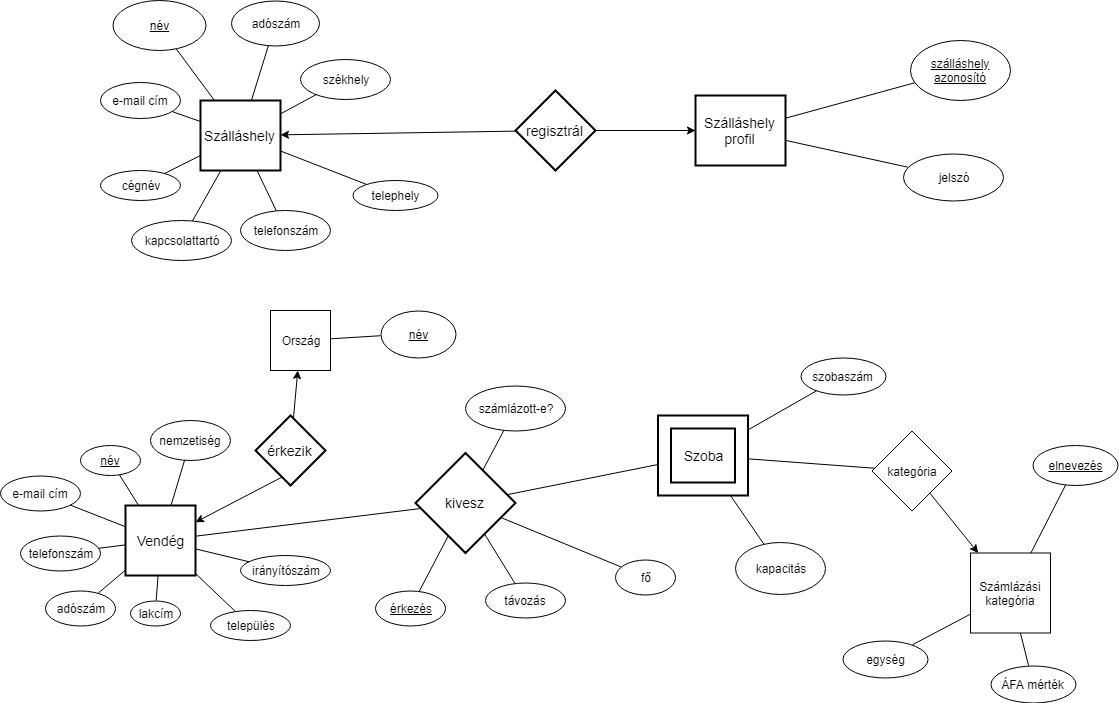

The diagram above was exported from draw.io. Its source (the exported page's mxGraphModel, read from the mxfile embedded in the PNG):
<mxGraphModel dx="1394" dy="824" grid="1" gridSize="10" guides="1" tooltips="1" connect="1" arrows="1" fold="1" page="1" pageScale="1" pageWidth="1169" pageHeight="827" math="0" shadow="0">
  <root>
    <mxCell id="0" />
    <mxCell id="1" parent="0" />
    <mxCell id="16d3928cfcdefe43-1" value="Szoba" style="shape=ext;strokeWidth=2;margin=10;double=1;whiteSpace=wrap;html=1;align=center;fontSize=14;" parent="1" vertex="1">
      <mxGeometry x="677.5" y="460" width="90" height="80" as="geometry" />
    </mxCell>
    <mxCell id="16d3928cfcdefe43-3" value="Vendég" style="strokeWidth=2;whiteSpace=wrap;html=1;align=center;fontSize=14;" parent="1" vertex="1">
      <mxGeometry x="145" y="550" width="70" height="70" as="geometry" />
    </mxCell>
    <mxCell id="16d3928cfcdefe43-4" value="kivesz" style="shape=rhombus;strokeWidth=2;fontSize=17;perimeter=rhombusPerimeter;whiteSpace=wrap;html=1;align=center;fontSize=14;" parent="1" vertex="1">
      <mxGeometry x="435" y="497.5" width="100" height="100" as="geometry" />
    </mxCell>
    <mxCell id="16d3928cfcdefe43-16" value="lakcím" style="ellipse;whiteSpace=wrap;html=1;fontStyle=0" parent="1" vertex="1">
      <mxGeometry x="150" y="645" width="50" height="25" as="geometry" />
    </mxCell>
    <mxCell id="16d3928cfcdefe43-20" value="telefonszám" style="ellipse;whiteSpace=wrap;html=1;fontStyle=0" parent="1" vertex="1">
      <mxGeometry x="40" y="580" width="80" height="35" as="geometry" />
    </mxCell>
    <mxCell id="16d3928cfcdefe43-22" value="név" style="ellipse;whiteSpace=wrap;html=1;fontStyle=4" parent="1" vertex="1">
      <mxGeometry x="100" y="490" width="60" height="30" as="geometry" />
    </mxCell>
    <mxCell id="16d3928cfcdefe43-26" value="irányítószám" style="ellipse;whiteSpace=wrap;html=1;fontStyle=0" parent="1" vertex="1">
      <mxGeometry x="260" y="600" width="90" height="30" as="geometry" />
    </mxCell>
    <mxCell id="16d3928cfcdefe43-28" value="nemzetiség" style="ellipse;whiteSpace=wrap;html=1;fontStyle=0" parent="1" vertex="1">
      <mxGeometry x="170" y="465" width="80" height="40" as="geometry" />
    </mxCell>
    <mxCell id="16d3928cfcdefe43-29" value="település" style="ellipse;whiteSpace=wrap;html=1;fontStyle=0" parent="1" vertex="1">
      <mxGeometry x="230" y="655" width="80" height="30" as="geometry" />
    </mxCell>
    <mxCell id="16d3928cfcdefe43-30" value="e-mail cím" style="ellipse;whiteSpace=wrap;html=1;fontStyle=0" parent="1" vertex="1">
      <mxGeometry x="20" y="520.5" width="80" height="35" as="geometry" />
    </mxCell>
    <mxCell id="16d3928cfcdefe43-34" value="" style="endArrow=none;html=1;" parent="1" source="16d3928cfcdefe43-16" target="16d3928cfcdefe43-3" edge="1">
      <mxGeometry width="50" height="50" relative="1" as="geometry">
        <mxPoint x="20" y="890" as="sourcePoint" />
        <mxPoint x="70" y="540" as="targetPoint" />
      </mxGeometry>
    </mxCell>
    <mxCell id="16d3928cfcdefe43-35" value="" style="endArrow=none;html=1;" parent="1" source="16d3928cfcdefe43-20" target="16d3928cfcdefe43-3" edge="1">
      <mxGeometry width="50" height="50" relative="1" as="geometry">
        <mxPoint x="140" y="310" as="sourcePoint" />
        <mxPoint x="190" y="260" as="targetPoint" />
      </mxGeometry>
    </mxCell>
    <mxCell id="16d3928cfcdefe43-36" value="" style="endArrow=none;html=1;" parent="1" source="16d3928cfcdefe43-30" target="16d3928cfcdefe43-3" edge="1">
      <mxGeometry width="50" height="50" relative="1" as="geometry">
        <mxPoint x="91.13239731320584" y="553.4879049340727" as="sourcePoint" />
        <mxPoint x="220" y="220" as="targetPoint" />
      </mxGeometry>
    </mxCell>
    <mxCell id="16d3928cfcdefe43-38" value="" style="endArrow=none;html=1;" parent="1" source="16d3928cfcdefe43-22" target="16d3928cfcdefe43-3" edge="1">
      <mxGeometry width="50" height="50" relative="1" as="geometry">
        <mxPoint x="160" y="250" as="sourcePoint" />
        <mxPoint x="210" y="200" as="targetPoint" />
      </mxGeometry>
    </mxCell>
    <mxCell id="16d3928cfcdefe43-39" value="" style="endArrow=none;html=1;" parent="1" source="16d3928cfcdefe43-3" target="16d3928cfcdefe43-28" edge="1">
      <mxGeometry width="50" height="50" relative="1" as="geometry">
        <mxPoint x="300" y="270" as="sourcePoint" />
        <mxPoint x="360" y="220" as="targetPoint" />
      </mxGeometry>
    </mxCell>
    <mxCell id="16d3928cfcdefe43-41" value="" style="endArrow=none;html=1;" parent="1" source="16d3928cfcdefe43-3" target="16d3928cfcdefe43-26" edge="1">
      <mxGeometry width="50" height="50" relative="1" as="geometry">
        <mxPoint x="290" y="350" as="sourcePoint" />
        <mxPoint x="340" y="300" as="targetPoint" />
      </mxGeometry>
    </mxCell>
    <mxCell id="16d3928cfcdefe43-42" value="" style="endArrow=none;html=1;" parent="1" source="16d3928cfcdefe43-29" target="16d3928cfcdefe43-3" edge="1">
      <mxGeometry width="50" height="50" relative="1" as="geometry">
        <mxPoint x="220" y="380" as="sourcePoint" />
        <mxPoint x="240" y="328" as="targetPoint" />
      </mxGeometry>
    </mxCell>
    <mxCell id="16d3928cfcdefe43-59" value="" style="endArrow=none;html=1;" parent="1" source="16d3928cfcdefe43-3" target="16d3928cfcdefe43-4" edge="1">
      <mxGeometry width="50" height="50" relative="1" as="geometry">
        <mxPoint x="305" y="655" as="sourcePoint" />
        <mxPoint x="355" y="605" as="targetPoint" />
      </mxGeometry>
    </mxCell>
    <mxCell id="16d3928cfcdefe43-61" value="" style="endArrow=none;html=1;" parent="1" source="1c8707534f136eac-1" target="16d3928cfcdefe43-1" edge="1">
      <mxGeometry width="50" height="50" relative="1" as="geometry">
        <mxPoint x="942.1253537143727" y="568.6376061143119" as="sourcePoint" />
        <mxPoint x="555" y="661.5" as="targetPoint" />
      </mxGeometry>
    </mxCell>
    <mxCell id="5496b59e22a3f036-1" value="Számlázási kategória" style="whiteSpace=wrap;html=1;aspect=fixed;" parent="1" vertex="1">
      <mxGeometry x="990" y="597.5" width="80" height="80" as="geometry" />
    </mxCell>
    <mxCell id="5496b59e22a3f036-2" value="&lt;u&gt;elnevezés&lt;/u&gt;" style="ellipse;whiteSpace=wrap;html=1;" parent="1" vertex="1">
      <mxGeometry x="1052.5" y="490" width="85" height="40" as="geometry" />
    </mxCell>
    <mxCell id="5496b59e22a3f036-5" value="" style="endArrow=none;html=1;" parent="1" source="5496b59e22a3f036-2" target="5496b59e22a3f036-1" edge="1">
      <mxGeometry width="50" height="50" relative="1" as="geometry">
        <mxPoint x="225" y="711.5" as="sourcePoint" />
        <mxPoint x="275" y="661.5" as="targetPoint" />
      </mxGeometry>
    </mxCell>
    <mxCell id="5496b59e22a3f036-10" value="távozás" style="ellipse;whiteSpace=wrap;html=1;" parent="1" vertex="1">
      <mxGeometry x="505" y="627.5" width="80" height="35" as="geometry" />
    </mxCell>
    <mxCell id="5496b59e22a3f036-11" value="&lt;u&gt;érkezés&lt;/u&gt;" style="ellipse;whiteSpace=wrap;html=1;" parent="1" vertex="1">
      <mxGeometry x="395" y="635" width="70" height="35" as="geometry" />
    </mxCell>
    <mxCell id="5496b59e22a3f036-15" value="" style="endArrow=none;html=1;" parent="1" source="16d3928cfcdefe43-4" target="5496b59e22a3f036-11" edge="1">
      <mxGeometry width="50" height="50" relative="1" as="geometry">
        <mxPoint x="505" y="482.1052631578947" as="sourcePoint" />
        <mxPoint x="135" y="952" as="targetPoint" />
      </mxGeometry>
    </mxCell>
    <mxCell id="5496b59e22a3f036-16" value="" style="endArrow=none;html=1;" parent="1" source="16d3928cfcdefe43-4" target="5496b59e22a3f036-10" edge="1">
      <mxGeometry width="50" height="50" relative="1" as="geometry">
        <mxPoint x="551.7702244561979" y="482" as="sourcePoint" />
        <mxPoint x="135" y="922" as="targetPoint" />
      </mxGeometry>
    </mxCell>
    <mxCell id="70867b2ba6b6bc0c-1" value="adószám" style="ellipse;whiteSpace=wrap;html=1;" parent="1" vertex="1">
      <mxGeometry x="65" y="635" width="70" height="35" as="geometry" />
    </mxCell>
    <mxCell id="70867b2ba6b6bc0c-2" value="" style="endArrow=none;html=1;" parent="1" source="16d3928cfcdefe43-3" target="70867b2ba6b6bc0c-1" edge="1">
      <mxGeometry width="50" height="50" relative="1" as="geometry">
        <mxPoint x="-30" y="930" as="sourcePoint" />
        <mxPoint x="20" y="880" as="targetPoint" />
      </mxGeometry>
    </mxCell>
    <mxCell id="70867b2ba6b6bc0c-5" value="fő" style="ellipse;whiteSpace=wrap;html=1;" parent="1" vertex="1">
      <mxGeometry x="635" y="604" width="60" height="35" as="geometry" />
    </mxCell>
    <mxCell id="70867b2ba6b6bc0c-6" value="" style="endArrow=none;html=1;" parent="1" source="16d3928cfcdefe43-4" target="70867b2ba6b6bc0c-5" edge="1">
      <mxGeometry width="50" height="50" relative="1" as="geometry">
        <mxPoint x="585" y="486.1329723151973" as="sourcePoint" />
        <mxPoint x="415" y="922" as="targetPoint" />
      </mxGeometry>
    </mxCell>
    <mxCell id="1c8707534f136eac-1" value="szobaszám" style="ellipse;whiteSpace=wrap;html=1;" parent="1" vertex="1">
      <mxGeometry x="820" y="402" width="85" height="37" as="geometry" />
    </mxCell>
    <mxCell id="1c8707534f136eac-4" value="kategória" style="rhombus;whiteSpace=wrap;html=1;" parent="1" vertex="1">
      <mxGeometry x="891.5" y="475.5" width="80" height="80" as="geometry" />
    </mxCell>
    <mxCell id="UMHMJUcyTprcSS0N-B8--1" value="Ország" style="whiteSpace=wrap;html=1;aspect=fixed;" parent="1" vertex="1">
      <mxGeometry x="290" y="355" width="60" height="60" as="geometry" />
    </mxCell>
    <mxCell id="UMHMJUcyTprcSS0N-B8--5" value="név" style="ellipse;whiteSpace=wrap;html=1;fontStyle=4" parent="1" vertex="1">
      <mxGeometry x="400" y="355" width="75" height="47" as="geometry" />
    </mxCell>
    <mxCell id="UMHMJUcyTprcSS0N-B8--8" value="" style="endArrow=none;html=1;" parent="1" source="UMHMJUcyTprcSS0N-B8--5" target="UMHMJUcyTprcSS0N-B8--1" edge="1">
      <mxGeometry width="50" height="50" relative="1" as="geometry">
        <mxPoint x="25" y="755" as="sourcePoint" />
        <mxPoint x="75" y="705" as="targetPoint" />
      </mxGeometry>
    </mxCell>
    <mxCell id="UMHMJUcyTprcSS0N-B8--9" value="" style="endArrow=classic;html=1;exitX=0.914;exitY=0.593;exitPerimeter=0;" parent="1" source="UMHMJUcyTprcSS0N-B8--17" target="16d3928cfcdefe43-3" edge="1">
      <mxGeometry width="50" height="50" relative="1" as="geometry">
        <mxPoint x="310.20000000000005" y="505.20000000000005" as="sourcePoint" />
        <mxPoint x="525" y="155" as="targetPoint" />
      </mxGeometry>
    </mxCell>
    <mxCell id="UMHMJUcyTprcSS0N-B8--10" value="" style="endArrow=classic;html=1;" parent="1" source="UMHMJUcyTprcSS0N-B8--17" target="UMHMJUcyTprcSS0N-B8--1" edge="1">
      <mxGeometry width="50" height="50" relative="1" as="geometry">
        <mxPoint x="330" y="455" as="sourcePoint" />
        <mxPoint x="815" y="215" as="targetPoint" />
      </mxGeometry>
    </mxCell>
    <mxCell id="UMHMJUcyTprcSS0N-B8--12" value="név" style="ellipse;whiteSpace=wrap;html=1;fontStyle=4" parent="1" vertex="1">
      <mxGeometry x="132" y="45" width="93" height="50" as="geometry" />
    </mxCell>
    <mxCell id="UMHMJUcyTprcSS0N-B8--13" value="" style="endArrow=none;html=1;" parent="1" source="UMHMJUcyTprcSS0N-B8--22" target="UMHMJUcyTprcSS0N-B8--12" edge="1">
      <mxGeometry width="50" height="50" relative="1" as="geometry">
        <mxPoint x="187.26944091022938" y="149.5" as="sourcePoint" />
        <mxPoint x="37" y="770" as="targetPoint" />
      </mxGeometry>
    </mxCell>
    <mxCell id="UMHMJUcyTprcSS0N-B8--17" value="érkezik" style="shape=rhombus;strokeWidth=2;fontSize=17;perimeter=rhombusPerimeter;whiteSpace=wrap;html=1;align=center;fontSize=14;" parent="1" vertex="1">
      <mxGeometry x="275" y="460" width="70" height="70" as="geometry" />
    </mxCell>
    <mxCell id="UMHMJUcyTprcSS0N-B8--20" value="regisztrál" style="shape=rhombus;strokeWidth=2;fontSize=17;perimeter=rhombusPerimeter;whiteSpace=wrap;html=1;align=center;fontSize=14;" parent="1" vertex="1">
      <mxGeometry x="535" y="135" width="80" height="80" as="geometry" />
    </mxCell>
    <mxCell id="UMHMJUcyTprcSS0N-B8--22" value="Szálláshely" style="strokeWidth=2;whiteSpace=wrap;html=1;align=center;fontSize=14;" parent="1" vertex="1">
      <mxGeometry x="220" y="145" width="80" height="70" as="geometry" />
    </mxCell>
    <mxCell id="UMHMJUcyTprcSS0N-B8--34" value="" style="endArrow=classic;html=1;" parent="1" source="UMHMJUcyTprcSS0N-B8--20" target="UMHMJUcyTprcSS0N-B8--22" edge="1">
      <mxGeometry width="50" height="50" relative="1" as="geometry">
        <mxPoint x="120" y="915" as="sourcePoint" />
        <mxPoint x="170" y="865" as="targetPoint" />
      </mxGeometry>
    </mxCell>
    <mxCell id="UMHMJUcyTprcSS0N-B8--43" value="szálláshely azonosító" style="ellipse;whiteSpace=wrap;html=1;fontStyle=4" parent="1" vertex="1">
      <mxGeometry x="930" y="85" width="100" height="60" as="geometry" />
    </mxCell>
    <mxCell id="UMHMJUcyTprcSS0N-B8--44" value="jelszó" style="ellipse;whiteSpace=wrap;html=1;" parent="1" vertex="1">
      <mxGeometry x="922.5" y="198" width="100" height="47" as="geometry" />
    </mxCell>
    <mxCell id="UMHMJUcyTprcSS0N-B8--45" value="Szálláshely profil" style="strokeWidth=2;whiteSpace=wrap;html=1;align=center;fontSize=14;" parent="1" vertex="1">
      <mxGeometry x="715" y="140" width="90" height="70" as="geometry" />
    </mxCell>
    <mxCell id="UMHMJUcyTprcSS0N-B8--47" value="" style="endArrow=none;html=1;" parent="1" source="UMHMJUcyTprcSS0N-B8--43" target="UMHMJUcyTprcSS0N-B8--45" edge="1">
      <mxGeometry width="50" height="50" relative="1" as="geometry">
        <mxPoint x="120" y="915" as="sourcePoint" />
        <mxPoint x="170" y="865" as="targetPoint" />
      </mxGeometry>
    </mxCell>
    <mxCell id="UMHMJUcyTprcSS0N-B8--48" value="" style="endArrow=none;html=1;" parent="1" source="UMHMJUcyTprcSS0N-B8--45" target="UMHMJUcyTprcSS0N-B8--44" edge="1">
      <mxGeometry width="50" height="50" relative="1" as="geometry">
        <mxPoint x="120" y="915" as="sourcePoint" />
        <mxPoint x="170" y="865" as="targetPoint" />
      </mxGeometry>
    </mxCell>
    <mxCell id="P7OsIUpfjghuqUSCUtlH-2" value="kapacitás" style="ellipse;whiteSpace=wrap;html=1;" parent="1" vertex="1">
      <mxGeometry x="755" y="587" width="90" height="52" as="geometry" />
    </mxCell>
    <mxCell id="P7OsIUpfjghuqUSCUtlH-3" value="telephely" style="ellipse;whiteSpace=wrap;html=1;" parent="1" vertex="1">
      <mxGeometry x="372.5" y="225" width="85" height="30" as="geometry" />
    </mxCell>
    <mxCell id="P7OsIUpfjghuqUSCUtlH-4" value="székhely" style="ellipse;whiteSpace=wrap;html=1;" parent="1" vertex="1">
      <mxGeometry x="320" y="103.5" width="90" height="40" as="geometry" />
    </mxCell>
    <mxCell id="P7OsIUpfjghuqUSCUtlH-5" value="telefonszám" style="ellipse;whiteSpace=wrap;html=1;" parent="1" vertex="1">
      <mxGeometry x="260" y="255" width="90" height="40" as="geometry" />
    </mxCell>
    <mxCell id="P7OsIUpfjghuqUSCUtlH-6" value="cégnév" style="ellipse;whiteSpace=wrap;html=1;" parent="1" vertex="1">
      <mxGeometry x="120" y="215" width="80" height="30" as="geometry" />
    </mxCell>
    <mxCell id="P7OsIUpfjghuqUSCUtlH-7" value="kapcsolattartó" style="ellipse;whiteSpace=wrap;html=1;" parent="1" vertex="1">
      <mxGeometry x="151" y="265" width="100" height="40" as="geometry" />
    </mxCell>
    <mxCell id="P7OsIUpfjghuqUSCUtlH-8" value="adószám" style="ellipse;whiteSpace=wrap;html=1;" parent="1" vertex="1">
      <mxGeometry x="251" y="45" width="88" height="45" as="geometry" />
    </mxCell>
    <mxCell id="P7OsIUpfjghuqUSCUtlH-9" value="" style="endArrow=none;html=1;" parent="1" source="UMHMJUcyTprcSS0N-B8--22" target="P7OsIUpfjghuqUSCUtlH-8" edge="1">
      <mxGeometry width="50" height="50" relative="1" as="geometry">
        <mxPoint x="120" y="915" as="sourcePoint" />
        <mxPoint x="170" y="865" as="targetPoint" />
      </mxGeometry>
    </mxCell>
    <mxCell id="P7OsIUpfjghuqUSCUtlH-15" value="" style="endArrow=none;html=1;" parent="1" source="16d3928cfcdefe43-1" target="P7OsIUpfjghuqUSCUtlH-2" edge="1">
      <mxGeometry width="50" height="50" relative="1" as="geometry">
        <mxPoint x="725" y="305" as="sourcePoint" />
        <mxPoint x="775" y="255" as="targetPoint" />
      </mxGeometry>
    </mxCell>
    <mxCell id="P7OsIUpfjghuqUSCUtlH-16" value="e-mail cím" style="ellipse;whiteSpace=wrap;html=1;" parent="1" vertex="1">
      <mxGeometry x="120" y="127" width="80" height="36" as="geometry" />
    </mxCell>
    <mxCell id="P7OsIUpfjghuqUSCUtlH-17" value="" style="endArrow=none;html=1;" parent="1" source="UMHMJUcyTprcSS0N-B8--22" target="P7OsIUpfjghuqUSCUtlH-7" edge="1">
      <mxGeometry width="50" height="50" relative="1" as="geometry">
        <mxPoint x="150" y="345" as="sourcePoint" />
        <mxPoint x="200" y="295" as="targetPoint" />
      </mxGeometry>
    </mxCell>
    <mxCell id="P7OsIUpfjghuqUSCUtlH-18" value="" style="endArrow=none;html=1;" parent="1" source="UMHMJUcyTprcSS0N-B8--22" target="P7OsIUpfjghuqUSCUtlH-4" edge="1">
      <mxGeometry width="50" height="50" relative="1" as="geometry">
        <mxPoint x="400" y="425" as="sourcePoint" />
        <mxPoint x="450" y="375" as="targetPoint" />
      </mxGeometry>
    </mxCell>
    <mxCell id="P7OsIUpfjghuqUSCUtlH-20" value="" style="endArrow=none;html=1;" parent="1" source="P7OsIUpfjghuqUSCUtlH-6" target="UMHMJUcyTprcSS0N-B8--22" edge="1">
      <mxGeometry width="50" height="50" relative="1" as="geometry">
        <mxPoint x="220" y="495" as="sourcePoint" />
        <mxPoint x="270" y="445" as="targetPoint" />
      </mxGeometry>
    </mxCell>
    <mxCell id="P7OsIUpfjghuqUSCUtlH-21" value="" style="endArrow=none;html=1;" parent="1" source="P7OsIUpfjghuqUSCUtlH-5" target="UMHMJUcyTprcSS0N-B8--22" edge="1">
      <mxGeometry width="50" height="50" relative="1" as="geometry">
        <mxPoint x="340" y="495" as="sourcePoint" />
        <mxPoint x="390" y="445" as="targetPoint" />
      </mxGeometry>
    </mxCell>
    <mxCell id="P7OsIUpfjghuqUSCUtlH-22" value="" style="endArrow=none;html=1;" parent="1" source="P7OsIUpfjghuqUSCUtlH-3" target="UMHMJUcyTprcSS0N-B8--22" edge="1">
      <mxGeometry width="50" height="50" relative="1" as="geometry">
        <mxPoint x="530" y="405" as="sourcePoint" />
        <mxPoint x="580" y="355" as="targetPoint" />
      </mxGeometry>
    </mxCell>
    <mxCell id="P7OsIUpfjghuqUSCUtlH-23" value="" style="endArrow=none;html=1;" parent="1" source="P7OsIUpfjghuqUSCUtlH-16" target="UMHMJUcyTprcSS0N-B8--22" edge="1">
      <mxGeometry width="50" height="50" relative="1" as="geometry">
        <mxPoint x="290" y="485" as="sourcePoint" />
        <mxPoint x="340" y="435" as="targetPoint" />
      </mxGeometry>
    </mxCell>
    <mxCell id="enRQ2ZRKd7bmstx1VX9f-1" value="" style="endArrow=classic;html=1;" parent="1" source="UMHMJUcyTprcSS0N-B8--20" target="UMHMJUcyTprcSS0N-B8--45" edge="1">
      <mxGeometry width="50" height="50" relative="1" as="geometry">
        <mxPoint x="120" y="785" as="sourcePoint" />
        <mxPoint x="170" y="735" as="targetPoint" />
      </mxGeometry>
    </mxCell>
    <mxCell id="HVyU_3xhTYmbAPFd3zUU-1" value="" style="endArrow=classic;html=1;" parent="1" source="1c8707534f136eac-4" target="5496b59e22a3f036-1" edge="1">
      <mxGeometry width="50" height="50" relative="1" as="geometry">
        <mxPoint x="900" y="660" as="sourcePoint" />
        <mxPoint x="950" y="610" as="targetPoint" />
      </mxGeometry>
    </mxCell>
    <mxCell id="HVyU_3xhTYmbAPFd3zUU-2" value="" style="endArrow=none;html=1;" parent="1" source="16d3928cfcdefe43-1" target="1c8707534f136eac-4" edge="1">
      <mxGeometry width="50" height="50" relative="1" as="geometry">
        <mxPoint x="850" y="760" as="sourcePoint" />
        <mxPoint x="900" y="710" as="targetPoint" />
      </mxGeometry>
    </mxCell>
    <mxCell id="18wuakm3DipIW-bGWUlg-1" value="" style="endArrow=none;html=1;" parent="1" source="16d3928cfcdefe43-4" target="16d3928cfcdefe43-1" edge="1">
      <mxGeometry width="50" height="50" relative="1" as="geometry">
        <mxPoint x="439.5" y="368.69672131147536" as="sourcePoint" />
        <mxPoint x="664.9744525547444" y="340.97445255474463" as="targetPoint" />
      </mxGeometry>
    </mxCell>
    <mxCell id="58eO5uRx4Siepx-RsRXg-1" value="számlázott-e?" style="ellipse;whiteSpace=wrap;html=1;" vertex="1" parent="1">
      <mxGeometry x="485" y="430.5" width="100" height="45" as="geometry" />
    </mxCell>
    <mxCell id="58eO5uRx4Siepx-RsRXg-2" value="" style="endArrow=none;html=1;" edge="1" parent="1" source="16d3928cfcdefe43-4" target="58eO5uRx4Siepx-RsRXg-1">
      <mxGeometry width="50" height="50" relative="1" as="geometry">
        <mxPoint x="514.0348764955177" y="588.4651235044823" as="sourcePoint" />
        <mxPoint x="544.5511072404249" y="638.1076233720205" as="targetPoint" />
      </mxGeometry>
    </mxCell>
    <mxCell id="58eO5uRx4Siepx-RsRXg-3" value="egység" style="ellipse;whiteSpace=wrap;html=1;" vertex="1" parent="1">
      <mxGeometry x="862.5" y="685" width="85" height="37" as="geometry" />
    </mxCell>
    <mxCell id="58eO5uRx4Siepx-RsRXg-4" value="ÁFA mérték" style="ellipse;whiteSpace=wrap;html=1;" vertex="1" parent="1">
      <mxGeometry x="1010" y="710" width="85" height="37" as="geometry" />
    </mxCell>
    <mxCell id="58eO5uRx4Siepx-RsRXg-5" value="" style="endArrow=none;html=1;" edge="1" parent="1" source="5496b59e22a3f036-1" target="58eO5uRx4Siepx-RsRXg-3">
      <mxGeometry width="50" height="50" relative="1" as="geometry">
        <mxPoint x="1095.159906928929" y="539.4565476632533" as="sourcePoint" />
        <mxPoint x="1060.3921568627452" y="607.5" as="targetPoint" />
      </mxGeometry>
    </mxCell>
    <mxCell id="58eO5uRx4Siepx-RsRXg-6" value="" style="endArrow=none;html=1;" edge="1" parent="1" source="5496b59e22a3f036-1" target="58eO5uRx4Siepx-RsRXg-4">
      <mxGeometry width="50" height="50" relative="1" as="geometry">
        <mxPoint x="1105.159906928929" y="549.4565476632533" as="sourcePoint" />
        <mxPoint x="1070.3921568627452" y="617.5" as="targetPoint" />
      </mxGeometry>
    </mxCell>
  </root>
</mxGraphModel>